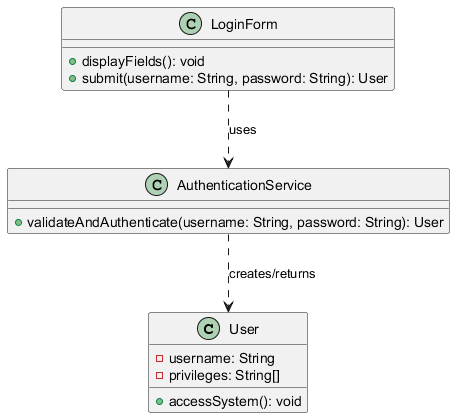

The diagram above was rendered by PlantUML. Its source (embedded in the PNG):
@startuml

class User {
  -username: String
  -privileges: String[]
  +accessSystem(): void
}

class LoginForm {
  +displayFields(): void
  +submit(username: String, password: String): User
}

class AuthenticationService {
  +validateAndAuthenticate(username: String, password: String): User
}

LoginForm ..> AuthenticationService : uses
AuthenticationService ..> User : creates/returns

@enduml